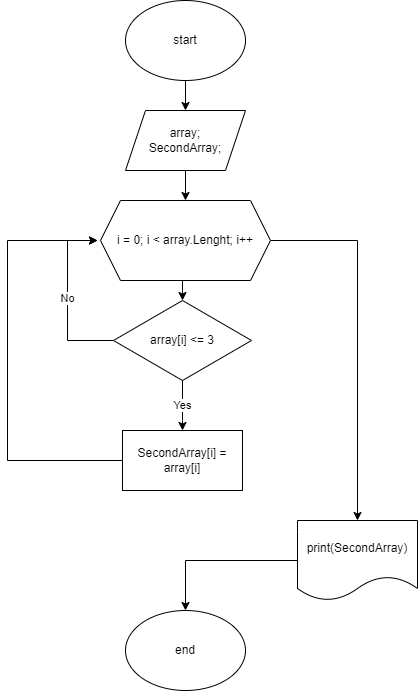

The diagram above was exported from draw.io. Its source (the exported page's mxGraphModel, read from the mxfile embedded in the PNG):
<mxGraphModel dx="1102" dy="563" grid="1" gridSize="10" guides="1" tooltips="1" connect="1" arrows="1" fold="1" page="1" pageScale="1" pageWidth="827" pageHeight="1169" math="0" shadow="0">
  <root>
    <mxCell id="0" />
    <mxCell id="1" parent="0" />
    <mxCell id="cLHELb1XZfgGTxGg6gZY-15" value="" style="edgeStyle=orthogonalEdgeStyle;rounded=0;orthogonalLoop=1;jettySize=auto;html=1;" edge="1" parent="1" source="cLHELb1XZfgGTxGg6gZY-1" target="cLHELb1XZfgGTxGg6gZY-3">
      <mxGeometry relative="1" as="geometry" />
    </mxCell>
    <mxCell id="cLHELb1XZfgGTxGg6gZY-1" value="start" style="ellipse;whiteSpace=wrap;html=1;" vertex="1" parent="1">
      <mxGeometry x="348" y="10" width="120" height="80" as="geometry" />
    </mxCell>
    <mxCell id="cLHELb1XZfgGTxGg6gZY-2" value="end" style="ellipse;whiteSpace=wrap;html=1;" vertex="1" parent="1">
      <mxGeometry x="348" y="620" width="120" height="80" as="geometry" />
    </mxCell>
    <mxCell id="cLHELb1XZfgGTxGg6gZY-16" value="" style="edgeStyle=orthogonalEdgeStyle;rounded=0;orthogonalLoop=1;jettySize=auto;html=1;" edge="1" parent="1" source="cLHELb1XZfgGTxGg6gZY-3" target="cLHELb1XZfgGTxGg6gZY-6">
      <mxGeometry relative="1" as="geometry" />
    </mxCell>
    <mxCell id="cLHELb1XZfgGTxGg6gZY-3" value="array;&lt;br&gt;SecondArray;" style="shape=parallelogram;perimeter=parallelogramPerimeter;whiteSpace=wrap;html=1;fixedSize=1;" vertex="1" parent="1">
      <mxGeometry x="348" y="120" width="120" height="60" as="geometry" />
    </mxCell>
    <mxCell id="cLHELb1XZfgGTxGg6gZY-13" style="edgeStyle=orthogonalEdgeStyle;rounded=0;orthogonalLoop=1;jettySize=auto;html=1;entryX=0.5;entryY=0;entryDx=0;entryDy=0;" edge="1" parent="1" source="cLHELb1XZfgGTxGg6gZY-6" target="cLHELb1XZfgGTxGg6gZY-12">
      <mxGeometry relative="1" as="geometry" />
    </mxCell>
    <mxCell id="cLHELb1XZfgGTxGg6gZY-18" value="" style="edgeStyle=orthogonalEdgeStyle;rounded=0;orthogonalLoop=1;jettySize=auto;html=1;" edge="1" parent="1" source="cLHELb1XZfgGTxGg6gZY-6" target="cLHELb1XZfgGTxGg6gZY-7">
      <mxGeometry relative="1" as="geometry">
        <Array as="points">
          <mxPoint x="405" y="300" />
          <mxPoint x="405" y="300" />
        </Array>
      </mxGeometry>
    </mxCell>
    <mxCell id="cLHELb1XZfgGTxGg6gZY-6" value="i = 0; i &amp;lt; array.Lenght; i++" style="shape=hexagon;perimeter=hexagonPerimeter2;whiteSpace=wrap;html=1;fixedSize=1;" vertex="1" parent="1">
      <mxGeometry x="323" y="210" width="170" height="80" as="geometry" />
    </mxCell>
    <mxCell id="cLHELb1XZfgGTxGg6gZY-8" value="No" style="edgeStyle=orthogonalEdgeStyle;rounded=0;orthogonalLoop=1;jettySize=auto;html=1;" edge="1" parent="1" source="cLHELb1XZfgGTxGg6gZY-7">
      <mxGeometry relative="1" as="geometry">
        <mxPoint x="320" y="250" as="targetPoint" />
        <Array as="points">
          <mxPoint x="290" y="350" />
          <mxPoint x="290" y="250" />
        </Array>
      </mxGeometry>
    </mxCell>
    <mxCell id="cLHELb1XZfgGTxGg6gZY-17" value="Yes" style="edgeStyle=orthogonalEdgeStyle;rounded=0;orthogonalLoop=1;jettySize=auto;html=1;" edge="1" parent="1" source="cLHELb1XZfgGTxGg6gZY-7" target="cLHELb1XZfgGTxGg6gZY-9">
      <mxGeometry relative="1" as="geometry">
        <Array as="points">
          <mxPoint x="405" y="430" />
          <mxPoint x="405" y="430" />
        </Array>
      </mxGeometry>
    </mxCell>
    <mxCell id="cLHELb1XZfgGTxGg6gZY-7" value="array[i] &amp;lt;= 3" style="rhombus;whiteSpace=wrap;html=1;" vertex="1" parent="1">
      <mxGeometry x="336" y="310" width="138" height="80" as="geometry" />
    </mxCell>
    <mxCell id="cLHELb1XZfgGTxGg6gZY-10" style="edgeStyle=orthogonalEdgeStyle;rounded=0;orthogonalLoop=1;jettySize=auto;html=1;" edge="1" parent="1" source="cLHELb1XZfgGTxGg6gZY-9">
      <mxGeometry relative="1" as="geometry">
        <mxPoint x="320" y="250" as="targetPoint" />
        <Array as="points">
          <mxPoint x="230" y="470" />
          <mxPoint x="230" y="250" />
        </Array>
      </mxGeometry>
    </mxCell>
    <mxCell id="cLHELb1XZfgGTxGg6gZY-9" value="SecondArray[i] = array[i]" style="rounded=0;whiteSpace=wrap;html=1;" vertex="1" parent="1">
      <mxGeometry x="345" y="440" width="120" height="60" as="geometry" />
    </mxCell>
    <mxCell id="cLHELb1XZfgGTxGg6gZY-14" style="edgeStyle=orthogonalEdgeStyle;rounded=0;orthogonalLoop=1;jettySize=auto;html=1;entryX=0.5;entryY=0;entryDx=0;entryDy=0;" edge="1" parent="1" source="cLHELb1XZfgGTxGg6gZY-12" target="cLHELb1XZfgGTxGg6gZY-2">
      <mxGeometry relative="1" as="geometry" />
    </mxCell>
    <mxCell id="cLHELb1XZfgGTxGg6gZY-12" value="print(SecondArray)" style="shape=document;whiteSpace=wrap;html=1;boundedLbl=1;" vertex="1" parent="1">
      <mxGeometry x="520" y="530" width="120" height="80" as="geometry" />
    </mxCell>
  </root>
</mxGraphModel>